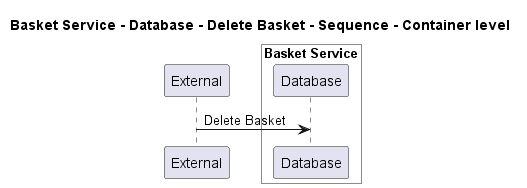

The diagram above was rendered by PlantUML. Its source (embedded in the PNG):
@startuml
!pragma layout smetana

title Basket Service - Database - Delete Basket - Sequence - Container level

participant "External" as C4InterFlow.SoftwareSystems.ExternalSystem

box "Basket Service" #White
    participant "Database" as ECommercePlatform.SoftwareSystems.BasketService.Containers.Database
end box


C4InterFlow.SoftwareSystems.ExternalSystem -> ECommercePlatform.SoftwareSystems.BasketService.Containers.Database : Delete Basket


@enduml